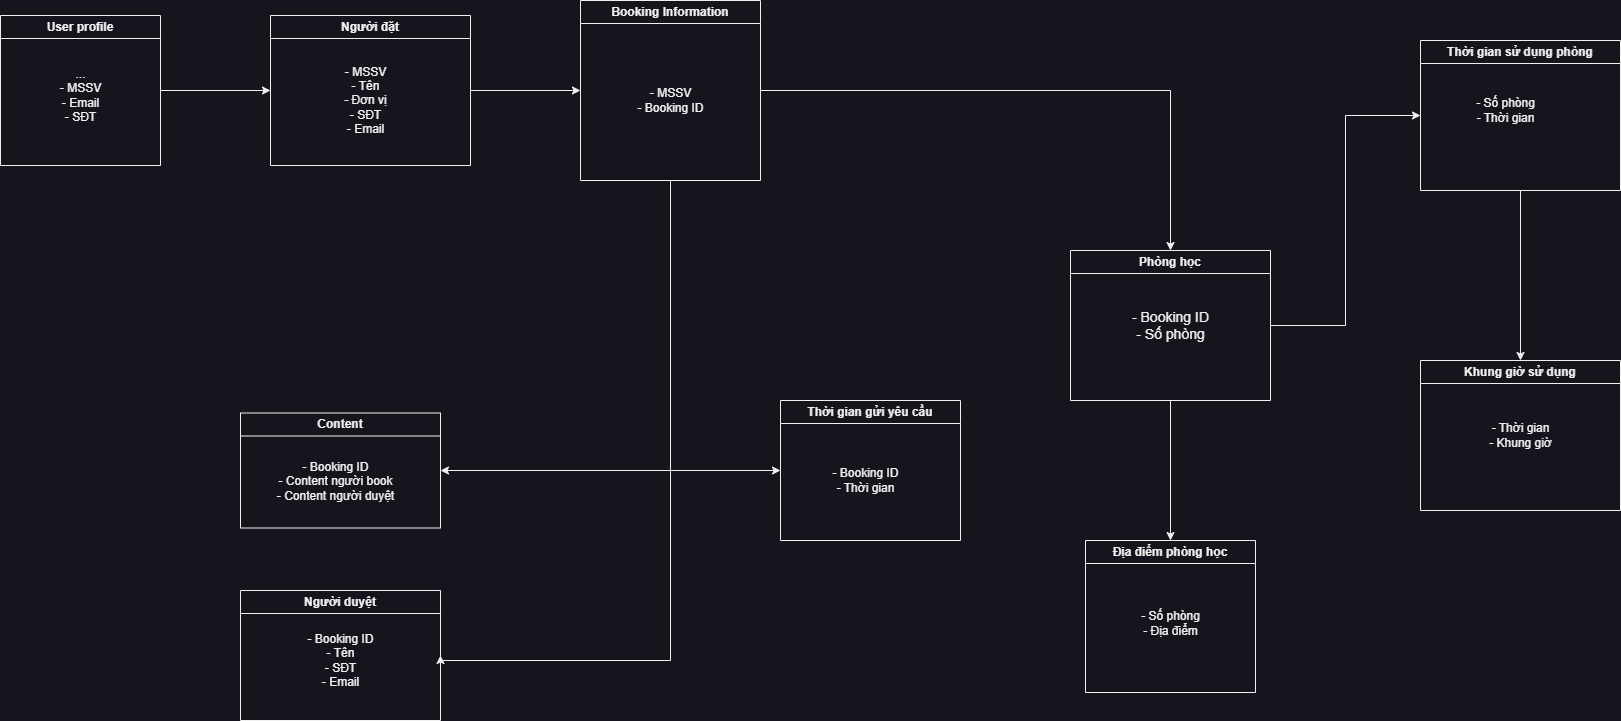

The diagram above was exported from draw.io. Its source (the exported page's mxGraphModel, read from the mxfile embedded in the PNG):
<mxGraphModel dx="-666" dy="513" grid="1" gridSize="10" guides="1" tooltips="1" connect="1" arrows="1" fold="1" page="1" pageScale="1" pageWidth="850" pageHeight="1100" math="0" shadow="0">
  <root>
    <mxCell id="0" />
    <mxCell id="1" parent="0" />
    <mxCell id="JIk_7hETfaD4mNyKUkSH-24" style="edgeStyle=orthogonalEdgeStyle;rounded=0;orthogonalLoop=1;jettySize=auto;html=1;" parent="1" source="LEf2-nqMguErEL3u1rOa-62" target="JIk_7hETfaD4mNyKUkSH-22" edge="1">
      <mxGeometry relative="1" as="geometry" />
    </mxCell>
    <mxCell id="JIk_7hETfaD4mNyKUkSH-27" style="edgeStyle=orthogonalEdgeStyle;rounded=0;orthogonalLoop=1;jettySize=auto;html=1;entryX=0;entryY=0.5;entryDx=0;entryDy=0;" parent="1" source="LEf2-nqMguErEL3u1rOa-62" target="JIk_7hETfaD4mNyKUkSH-9" edge="1">
      <mxGeometry relative="1" as="geometry" />
    </mxCell>
    <mxCell id="LEf2-nqMguErEL3u1rOa-62" value="Phòng học" style="swimlane;whiteSpace=wrap;html=1;" parent="1" vertex="1">
      <mxGeometry x="3050" y="410" width="200" height="150" as="geometry" />
    </mxCell>
    <mxCell id="LEf2-nqMguErEL3u1rOa-63" value="&lt;font style=&quot;font-size: 14px;&quot;&gt;- Booking ID&lt;br&gt;- Số phòng&lt;br&gt;&lt;/font&gt;" style="text;html=1;align=center;verticalAlign=middle;resizable=0;points=[];autosize=1;strokeColor=none;fillColor=none;" parent="LEf2-nqMguErEL3u1rOa-62" vertex="1">
      <mxGeometry x="50" y="50" width="100" height="50" as="geometry" />
    </mxCell>
    <mxCell id="JIk_7hETfaD4mNyKUkSH-30" style="edgeStyle=orthogonalEdgeStyle;rounded=0;orthogonalLoop=1;jettySize=auto;html=1;entryX=0;entryY=0.5;entryDx=0;entryDy=0;" parent="1" source="LEf2-nqMguErEL3u1rOa-64" target="LEf2-nqMguErEL3u1rOa-70" edge="1">
      <mxGeometry relative="1" as="geometry" />
    </mxCell>
    <mxCell id="LEf2-nqMguErEL3u1rOa-64" value="Người đặt" style="swimlane;whiteSpace=wrap;html=1;" parent="1" vertex="1">
      <mxGeometry x="2250" y="175" width="200" height="150" as="geometry" />
    </mxCell>
    <mxCell id="LEf2-nqMguErEL3u1rOa-65" value="- MSSV&lt;br&gt;- Tên&lt;br&gt;- Đơn vị&lt;br&gt;- SĐT&lt;br&gt;- Email" style="text;html=1;align=center;verticalAlign=middle;resizable=0;points=[];autosize=1;strokeColor=none;fillColor=none;" parent="LEf2-nqMguErEL3u1rOa-64" vertex="1">
      <mxGeometry x="60" y="40" width="70" height="90" as="geometry" />
    </mxCell>
    <mxCell id="LEf2-nqMguErEL3u1rOa-66" value="Người duyệt" style="swimlane;whiteSpace=wrap;html=1;" parent="1" vertex="1">
      <mxGeometry x="2220" y="750" width="200" height="130" as="geometry" />
    </mxCell>
    <mxCell id="LEf2-nqMguErEL3u1rOa-67" value="- Booking ID&lt;br&gt;- Tên&lt;br&gt;- SĐT&lt;br&gt;- Email" style="text;html=1;align=center;verticalAlign=middle;resizable=0;points=[];autosize=1;strokeColor=none;fillColor=none;" parent="LEf2-nqMguErEL3u1rOa-66" vertex="1">
      <mxGeometry x="55" y="35" width="90" height="70" as="geometry" />
    </mxCell>
    <mxCell id="LEf2-nqMguErEL3u1rOa-68" value="Content" style="swimlane;whiteSpace=wrap;html=1;" parent="1" vertex="1">
      <mxGeometry x="2220" y="572.5" width="200" height="115" as="geometry" />
    </mxCell>
    <mxCell id="LEf2-nqMguErEL3u1rOa-69" value="- Booking ID&lt;br&gt;- Content người book&lt;br&gt;- Content người duyệt" style="text;html=1;align=center;verticalAlign=middle;resizable=0;points=[];autosize=1;strokeColor=none;fillColor=none;" parent="LEf2-nqMguErEL3u1rOa-68" vertex="1">
      <mxGeometry x="25" y="38" width="140" height="60" as="geometry" />
    </mxCell>
    <mxCell id="JIk_7hETfaD4mNyKUkSH-25" style="edgeStyle=orthogonalEdgeStyle;rounded=0;orthogonalLoop=1;jettySize=auto;html=1;entryX=0.5;entryY=0;entryDx=0;entryDy=0;" parent="1" source="LEf2-nqMguErEL3u1rOa-70" target="LEf2-nqMguErEL3u1rOa-62" edge="1">
      <mxGeometry relative="1" as="geometry" />
    </mxCell>
    <mxCell id="JIk_7hETfaD4mNyKUkSH-31" style="edgeStyle=orthogonalEdgeStyle;rounded=0;orthogonalLoop=1;jettySize=auto;html=1;entryX=1;entryY=0.5;entryDx=0;entryDy=0;exitX=0.5;exitY=1;exitDx=0;exitDy=0;" parent="1" source="LEf2-nqMguErEL3u1rOa-70" target="LEf2-nqMguErEL3u1rOa-68" edge="1">
      <mxGeometry relative="1" as="geometry" />
    </mxCell>
    <mxCell id="JIk_7hETfaD4mNyKUkSH-33" style="edgeStyle=orthogonalEdgeStyle;rounded=0;orthogonalLoop=1;jettySize=auto;html=1;entryX=1;entryY=0.5;entryDx=0;entryDy=0;" parent="1" source="LEf2-nqMguErEL3u1rOa-70" target="LEf2-nqMguErEL3u1rOa-66" edge="1">
      <mxGeometry relative="1" as="geometry">
        <Array as="points">
          <mxPoint x="2650" y="820" />
          <mxPoint x="2420" y="820" />
        </Array>
      </mxGeometry>
    </mxCell>
    <mxCell id="JIk_7hETfaD4mNyKUkSH-34" style="edgeStyle=orthogonalEdgeStyle;rounded=0;orthogonalLoop=1;jettySize=auto;html=1;entryX=0;entryY=0.5;entryDx=0;entryDy=0;" parent="1" source="LEf2-nqMguErEL3u1rOa-70" target="JIk_7hETfaD4mNyKUkSH-28" edge="1">
      <mxGeometry relative="1" as="geometry">
        <Array as="points">
          <mxPoint x="2650" y="630" />
        </Array>
      </mxGeometry>
    </mxCell>
    <mxCell id="LEf2-nqMguErEL3u1rOa-70" value="Booking Information" style="swimlane;whiteSpace=wrap;html=1;" parent="1" vertex="1">
      <mxGeometry x="2560" y="160" width="180" height="180" as="geometry" />
    </mxCell>
    <mxCell id="LEf2-nqMguErEL3u1rOa-71" value="- MSSV&lt;br&gt;- Booking ID" style="text;html=1;align=center;verticalAlign=middle;resizable=0;points=[];autosize=1;strokeColor=none;fillColor=none;" parent="LEf2-nqMguErEL3u1rOa-70" vertex="1">
      <mxGeometry x="45" y="80" width="90" height="40" as="geometry" />
    </mxCell>
    <mxCell id="ioqxV5oBWN_LTfzM5Hr--17" style="edgeStyle=orthogonalEdgeStyle;rounded=0;orthogonalLoop=1;jettySize=auto;html=1;entryX=0;entryY=0.5;entryDx=0;entryDy=0;" parent="1" source="ioqxV5oBWN_LTfzM5Hr--13" target="LEf2-nqMguErEL3u1rOa-64" edge="1">
      <mxGeometry relative="1" as="geometry" />
    </mxCell>
    <mxCell id="ioqxV5oBWN_LTfzM5Hr--13" value="User profile" style="swimlane;whiteSpace=wrap;html=1;" parent="1" vertex="1">
      <mxGeometry x="1980" y="175" width="160" height="150" as="geometry" />
    </mxCell>
    <mxCell id="ioqxV5oBWN_LTfzM5Hr--15" value="...&lt;br&gt;- MSSV&lt;br&gt;- Email&lt;br&gt;- SĐT" style="text;html=1;align=center;verticalAlign=middle;resizable=0;points=[];autosize=1;strokeColor=none;fillColor=none;" parent="ioqxV5oBWN_LTfzM5Hr--13" vertex="1">
      <mxGeometry x="50" y="45" width="60" height="70" as="geometry" />
    </mxCell>
    <mxCell id="JIk_7hETfaD4mNyKUkSH-26" style="edgeStyle=orthogonalEdgeStyle;rounded=0;orthogonalLoop=1;jettySize=auto;html=1;entryX=0.5;entryY=0;entryDx=0;entryDy=0;" parent="1" source="JIk_7hETfaD4mNyKUkSH-9" target="JIk_7hETfaD4mNyKUkSH-11" edge="1">
      <mxGeometry relative="1" as="geometry" />
    </mxCell>
    <mxCell id="JIk_7hETfaD4mNyKUkSH-9" value="Thời gian sử dụng phòng" style="swimlane;whiteSpace=wrap;html=1;" parent="1" vertex="1">
      <mxGeometry x="3400" y="200" width="200" height="150" as="geometry" />
    </mxCell>
    <mxCell id="JIk_7hETfaD4mNyKUkSH-10" value="- Số phòng&lt;br&gt;- Thời gian" style="text;html=1;align=center;verticalAlign=middle;resizable=0;points=[];autosize=1;strokeColor=none;fillColor=none;" parent="JIk_7hETfaD4mNyKUkSH-9" vertex="1">
      <mxGeometry x="45" y="50" width="80" height="40" as="geometry" />
    </mxCell>
    <mxCell id="JIk_7hETfaD4mNyKUkSH-11" value="Khung giờ sử dụng" style="swimlane;whiteSpace=wrap;html=1;" parent="1" vertex="1">
      <mxGeometry x="3400" y="520" width="200" height="150" as="geometry" />
    </mxCell>
    <mxCell id="JIk_7hETfaD4mNyKUkSH-18" value="- Thời gian&lt;br&gt;- Khung giờ" style="text;html=1;align=center;verticalAlign=middle;resizable=0;points=[];autosize=1;strokeColor=none;fillColor=none;" parent="JIk_7hETfaD4mNyKUkSH-11" vertex="1">
      <mxGeometry x="55" y="55" width="90" height="40" as="geometry" />
    </mxCell>
    <mxCell id="JIk_7hETfaD4mNyKUkSH-22" value="Địa điểm phòng học" style="swimlane;whiteSpace=wrap;html=1;" parent="1" vertex="1">
      <mxGeometry x="3065" y="700" width="170" height="152" as="geometry" />
    </mxCell>
    <mxCell id="JIk_7hETfaD4mNyKUkSH-23" value="- Số phòng&lt;br&gt;- Địa điểm" style="text;html=1;align=center;verticalAlign=middle;resizable=0;points=[];autosize=1;strokeColor=none;fillColor=none;" parent="JIk_7hETfaD4mNyKUkSH-22" vertex="1">
      <mxGeometry x="45" y="63" width="80" height="40" as="geometry" />
    </mxCell>
    <mxCell id="JIk_7hETfaD4mNyKUkSH-28" value="Thời gian gửi yêu cầu" style="swimlane;whiteSpace=wrap;html=1;" parent="1" vertex="1">
      <mxGeometry x="2760" y="560" width="180" height="140" as="geometry" />
    </mxCell>
    <mxCell id="JIk_7hETfaD4mNyKUkSH-29" value="- Booking ID&lt;br&gt;- Thời gian" style="text;html=1;align=center;verticalAlign=middle;resizable=0;points=[];autosize=1;strokeColor=none;fillColor=none;" parent="JIk_7hETfaD4mNyKUkSH-28" vertex="1">
      <mxGeometry x="40" y="60" width="90" height="40" as="geometry" />
    </mxCell>
  </root>
</mxGraphModel>